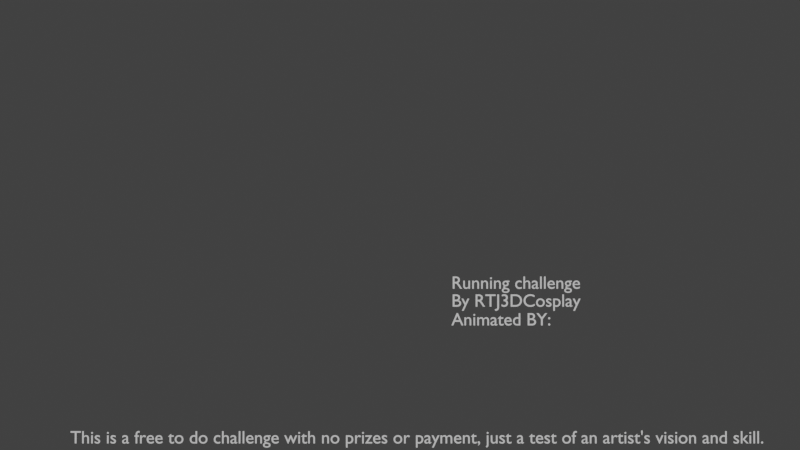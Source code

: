 # Source: running_challenge_by_RTJ3DCosplay.blend  (saved by Blender 2.91.10; exported with 4.5.12 LTS)
import bpy
from mathutils import Matrix  # noqa: F401  (used for matrix-valued properties, if any)

bpy.ops.wm.read_factory_settings(use_empty=True)
scene = bpy.context.scene
scene.name = 'Scene'

# ---- collections
col_base_bones = bpy.data.collections.new('base bones'); scene.collection.children.link(col_base_bones)

# ---- images (referenced by path relative to the original .blend; pixels are not part of the script)
import os
ASSET_DIR = os.environ.get("B2B_ASSET_DIR", "")  # directory of the original .blend (textures are referenced by path, not embedded)
HERE = os.path.dirname(os.path.abspath(__file__))  # packed textures are extracted next to this script under _unpacked/

def load_image(name, relpath, width, height, colorspace="sRGB"):
    """Load a texture the original file referenced (path relative to the .blend, or extracted next to this script)."""
    p = next((c for c in (os.path.join(HERE, relpath), os.path.join(ASSET_DIR, relpath)) if relpath and os.path.exists(c)), "")
    if p:
        img = bpy.data.images.load(p, check_existing=True)
        img.name = name
    else:  # same state as the original file: an image datablock whose file is absent (Cycles renders it pink)
        img = bpy.data.images.new(name, width, height)
        img.source = "FILE"
        img.filepath = "//" + (relpath or name)
    img.colorspace_settings.name = colorspace
    return img
img_forest_exr = load_image('forest.exr', 'forest.exr', 1024, 1024, 'Linear Rec.709')

# ---- world
world_world = bpy.data.worlds.new('World'); scene.world = world_world
world_world.use_nodes = True; world_world.node_tree.nodes.clear()
_N = world_world.node_tree.nodes; _L = world_world.node_tree.links
n0 = _N.new('ShaderNodeOutputWorld'); n0.name = 'World Output'; n0.location = (450, 300)
n1 = _N.new('ShaderNodeMapping'); n1.name = 'Mapping'; n1.location = (-603, 374)
n1.width = 240
n2 = _N.new('ShaderNodeTexCoord'); n2.name = 'Texture Coordinate'; n2.location = (-803, 357)
n3 = _N.new('ShaderNodeTexEnvironment'); n3.name = 'Environment Texture'; n3.location = (-303, 345)
n3.image = img_forest_exr
n4 = _N.new('ShaderNodeMixShader'); n4.name = 'Mix Shader'; n4.location = (230, 350)
n5 = _N.new('ShaderNodeLightPath'); n5.name = 'Light Path'; n5.location = (-75, 668)
n6 = _N.new('ShaderNodeBackground'); n6.name = 'Background.001'; n6.location = (-10, 146)
n6.inputs[0].default_value = (0.04446, 0.04446, 0.04446, 1.0)
n7 = _N.new('ShaderNodeBackground'); n7.name = 'Background'; n7.location = (10, 300)
_L.new(n7.outputs[0], n4.inputs[1])
_L.new(n3.outputs[0], n7.inputs[0])
_L.new(n1.outputs[0], n3.inputs[0])
_L.new(n2.outputs[0], n1.inputs[0])
_L.new(n5.outputs[0], n4.inputs[0])
_L.new(n6.outputs[0], n4.inputs[2])
_L.new(n6.outputs[0], n0.inputs[0])
n0.is_active_output = True
world_world.color = (0.05088, 0.05088, 0.05088)
world_world.use_sun_shadow = False
world_world.sun_shadow_jitter_overblur = 0.0

# ---- cameras
cam_camera = bpy.data.cameras.new('Camera')
cam_camera.clip_end = 100.0
cam_camera.ortho_scale = 7.314

# ---- meshes
me_cube_009 = bpy.data.meshes.new('Cube.009')
me_cube_009.from_pydata([(-0.03801, -0.03801, 0.1547), (-0.03801, -0.03801, 0.4021), (-0.03801, 0.03801, 0.1547), (-0.03801, 0.03801, 0.4021), (-0.9311, 0.03801, 0.07423), (-0.9311, 0.03801, 0.008908), (-0.746, -0.03801, 0.008908), (-0.746, 0.03801, 0.008908), (-0.03801, 0.03801, 0.08937), (-0.03801, -0.03801, 0.08937), (-0.746, -0.03801, 0.07423), (-0.746, 0.03801, 0.07423), (-0.03801, 0.03801, -0.02287), (-0.03801, -0.03801, -0.02287), (-0.4587, 0.03801, 0.07423), (-0.4587, 0.03801, 0.008908), (-0.03801, 0.03801, -0.1245), (-0.03801, -0.03801, -0.1245), (-0.4587, -0.03801, 0.07423), (-0.4587, -0.03801, 0.008908), (-0.03801, 0.03801, -0.2139), (-0.03801, -0.03801, -0.2139), (-0.2075, -0.03801, 0.008908), (-0.2075, 0.03801, 0.008908), (-0.03801, 0.03801, -0.2849), (-0.03801, -0.03801, -0.2849), (-0.2075, -0.03801, 0.07423), (-0.2075, 0.03801, 0.07423), (-0.1347, 0.0402, -0.3105), (-0.1347, -0.03583, -0.3105), (-0.05863, 0.0402, -0.3105), (-0.05863, -0.03583, -0.3105), (-0.1347, 0.0402, -0.8007), (-0.1347, -0.03583, -0.8007), (-0.05863, 0.0402, -0.8007), (-0.05863, -0.03583, -0.8007), (-0.1347, 0.0402, -1.359), (-0.1347, -0.03583, -1.359), (-0.05863, 0.0402, -1.359), (-0.05863, -0.03583, -1.359), (-0.1347, 0.0402, -1.462), (-0.1347, -0.03583, -1.462), (-0.05863, 0.0402, -1.462), (-0.05863, -0.03583, -1.462), (-0.1347, -0.1347, -1.397), (-0.05863, -0.1347, -1.397), (-0.1347, -0.1347, -1.5), (-0.05863, -0.1347, -1.5), (-0.1347, -0.2351, -1.397), (-0.05863, -0.2351, -1.397), (-0.1347, -0.2351, -1.5), (-0.05863, -0.2351, -1.5), (-0.06021, -0.03801, 0.1073), (-0.06021, 0.03801, 0.1073), (-0.06021, 0.03801, 0.04201), (-0.06021, -0.03801, 0.04201), (-0.9311, -0.03801, 0.008908), (-0.9311, -0.03801, 0.07423), (0.03801, -0.03801, 0.1547), (0.03801, -0.03801, 0.4021), (0.03801, 0.03801, 0.1547), (0.03801, 0.03801, 0.4021), (0.9311, 0.03801, 0.07423), (0.9311, 0.03801, 0.008908), (0.746, -0.03801, 0.008908), (0.746, 0.03801, 0.008908), (0.03801, 0.03801, 0.08937), (0.03801, -0.03801, 0.08937), (0.746, -0.03801, 0.07423), (0.746, 0.03801, 0.07423), (0.03801, 0.03801, -0.02287), (0.03801, -0.03801, -0.02287), (0.4587, 0.03801, 0.07423), (0.4587, 0.03801, 0.008908), (0.03801, 0.03801, -0.1245), (0.03801, -0.03801, -0.1245), (0.4587, -0.03801, 0.07423), (0.4587, -0.03801, 0.008908), (0.03801, 0.03801, -0.2139), (0.03801, -0.03801, -0.2139), (0.2075, -0.03801, 0.008908), (0.2075, 0.03801, 0.008908), (0.03801, 0.03801, -0.2849), (0.03801, -0.03801, -0.2849), (0.2075, -0.03801, 0.07423), (0.2075, 0.03801, 0.07423), (0.1347, 0.0402, -0.3105), (0.1347, -0.03583, -0.3105), (0.05863, 0.0402, -0.3105), (0.05863, -0.03583, -0.3105), (0.1347, 0.0402, -0.8007), (0.1347, -0.03583, -0.8007), (0.05863, 0.0402, -0.8007), (0.05863, -0.03583, -0.8007), (0.1347, 0.0402, -1.359), (0.1347, -0.03583, -1.359), (0.05863, 0.0402, -1.359), (0.05863, -0.03583, -1.359), (0.1347, 0.0402, -1.462), (0.1347, -0.03583, -1.462), (0.05863, 0.0402, -1.462), (0.05863, -0.03583, -1.462), (0.1347, -0.1347, -1.397), (0.05863, -0.1347, -1.397), (0.1347, -0.1347, -1.5), (0.05863, -0.1347, -1.5), (0.1347, -0.2351, -1.397), (0.05863, -0.2351, -1.397), (0.1347, -0.2351, -1.5), (0.05863, -0.2351, -1.5), (0.06021, -0.03801, 0.1073), (0.06021, 0.03801, 0.1073), (0.06021, 0.03801, 0.04201), (0.06021, -0.03801, 0.04201), (0.0, 0.03801, 0.1547), (0.0, 0.03801, 0.4021), (0.0, -0.03801, 0.1547), (0.0, -0.03801, 0.4021), (0.0, 0.03801, 0.08937), (0.0, -0.03801, 0.08937), (0.0, 0.03801, -0.02287), (0.0, -0.03801, -0.02287), (0.0, 0.03801, -0.1245), (0.0, -0.03801, -0.1245), (0.0, 0.03801, -0.2139), (0.0, -0.03801, -0.2139), (0.0, 0.03801, -0.2849), (0.0, -0.03801, -0.2849), (0.9311, -0.03801, 0.008908), (0.9311, -0.03801, 0.07423)], [], [(0, 1, 3, 2), (18, 14, 11, 10), (116, 117, 1, 0), (115, 3, 1, 117), (119, 9, 13, 121), (0, 2, 8, 9), (52, 53, 27, 26), (116, 0, 9, 119), (53, 54, 23, 27), (54, 55, 22, 23), (9, 8, 12, 13), (123, 17, 21, 125), (13, 12, 16, 17), (121, 13, 17, 123), (6, 10, 57, 56), (11, 7, 5, 4), (10, 11, 4, 57), (55, 52, 26, 22), (17, 16, 20, 21), (57, 4, 5, 56), (22, 26, 18, 19), (21, 20, 24, 25), (125, 21, 25, 127), (28, 29, 31, 30), (34, 35, 39, 38), (31, 29, 33, 35), (28, 30, 34, 32), (30, 31, 35, 34), (29, 28, 32, 33), (38, 39, 43, 42), (33, 32, 36, 37), (35, 33, 37, 39), (32, 34, 38, 36), (40, 42, 43, 41), (37, 36, 40, 41), (41, 43, 47, 46), (36, 38, 42, 40), (47, 45, 49, 51), (39, 37, 44, 45), (43, 39, 45, 47), (37, 41, 46, 44), (49, 48, 50, 51), (45, 44, 48, 49), (44, 46, 50, 48), (46, 47, 51, 50), (52, 55, 54, 53), (14, 15, 7, 11), (24, 126, 127, 25), (16, 122, 124, 20), (20, 124, 126, 24), (12, 120, 122, 16), (19, 18, 10, 6), (15, 19, 6, 7), (8, 118, 120, 12), (7, 6, 56, 5), (27, 23, 15, 14), (23, 22, 19, 15), (2, 114, 118, 8), (26, 27, 14, 18), (2, 3, 115, 114), (58, 60, 61, 59), (76, 68, 69, 72), (116, 58, 59, 117), (115, 117, 59, 61), (119, 121, 71, 67), (58, 67, 66, 60), (110, 84, 85, 111), (116, 119, 67, 58), (111, 85, 81, 112), (112, 81, 80, 113), (67, 71, 70, 66), (123, 125, 79, 75), (71, 75, 74, 70), (121, 123, 75, 71), (64, 128, 129, 68), (69, 62, 63, 65), (68, 129, 62, 69), (113, 80, 84, 110), (75, 79, 78, 74), (129, 128, 63, 62), (80, 77, 76, 84), (79, 83, 82, 78), (125, 127, 83, 79), (86, 88, 89, 87), (92, 96, 97, 93), (89, 93, 91, 87), (86, 90, 92, 88), (88, 92, 93, 89), (87, 91, 90, 86), (96, 100, 101, 97), (91, 95, 94, 90), (93, 97, 95, 91), (90, 94, 96, 92), (98, 99, 101, 100), (95, 99, 98, 94), (99, 104, 105, 101), (94, 98, 100, 96), (105, 109, 107, 103), (97, 103, 102, 95), (101, 105, 103, 97), (95, 102, 104, 99), (107, 109, 108, 106), (103, 107, 106, 102), (102, 106, 108, 104), (104, 108, 109, 105), (110, 111, 112, 113), (72, 69, 65, 73), (82, 83, 127, 126), (74, 78, 124, 122), (78, 82, 126, 124), (70, 74, 122, 120), (77, 64, 68, 76), (73, 65, 64, 77), (66, 70, 120, 118), (65, 63, 128, 64), (85, 72, 73, 81), (81, 73, 77, 80), (60, 66, 118, 114), (84, 76, 72, 85), (60, 114, 115, 61)])
_uv = me_cube_009.uv_layers.new(name='UVMap')
_uv.uv.foreach_set('vector', [0.375, 0.0, 0.625, 0.0, 0.625, 0.25, 0.375, 0.25, 0.375, 0.0, 0.375, 0.25, 0.375, 0.25, 0.375, 0.0, 0.375, 0.875, 0.625, 0.875, 0.625, 1.0, 0.375, 1.0, 0.75, 0.5, 0.875, 0.5, 0.875, 0.75, 0.75, 0.75, 0.375, 0.875, 0.375, 1.0, 0.375, 1.0, 0.375, 0.875, 0.375, 0.0, 0.375, 0.25, 0.375, 0.25, 0.375, 0.0, 0.375, 0.0, 0.375, 0.25, 0.375, 0.25, 0.375, 0.0, 0.375, 0.875, 0.375, 1.0, 0.375, 1.0, 0.375, 0.875, 0.375, 0.25, 0.375, 0.25, 0.375, 0.25, 0.375, 0.25, 0.375, 0.25, 0.375, 0.0, 0.375, 0.0, 0.375, 0.25, 0.375, 0.0, 0.375, 0.25, 0.375, 0.25, 0.375, 0.0, 0.375, 0.875, 0.375, 1.0, 0.375, 1.0, 0.375, 0.875, 0.375, 0.0, 0.375, 0.25, 0.375, 0.25, 0.375, 0.0, 0.375, 0.875, 0.375, 1.0, 0.375, 1.0, 0.375, 0.875, 0.375, 0.0, 0.375, 0.0, 0.375, 0.0, 0.375, 0.0, 0.375, 0.25, 0.375, 0.25, 0.375, 0.25, 0.375, 0.25, 0.375, 0.0, 0.375, 0.25, 0.375, 0.25, 0.375, 0.0, 0.375, 0.0, 0.375, 0.0, 0.375, 0.0, 0.375, 0.0, 0.375, 0.0, 0.375, 0.25, 0.375, 0.25, 0.375, 0.0, 0.375, 0.0, 0.375, 0.25, 0.375, 0.25, 0.375, 0.0, 0.375, 0.0, 0.375, 0.0, 0.375, 0.0, 0.375, 0.0, 0.375, 0.0, 0.375, 0.25, 0.375, 0.25, 0.375, 0.0, 0.375, 0.875, 0.375, 1.0, 0.375, 1.0, 0.375, 0.875, 0.125, 0.5, 0.125, 0.75, 0.375, 0.75, 0.375, 0.5, 0.375, 0.5, 0.375, 0.75, 0.375, 0.75, 0.375, 0.5, 0.375, 0.75, 0.125, 0.75, 0.125, 0.75, 0.375, 0.75, 0.125, 0.5, 0.375, 0.5, 0.375, 0.5, 0.125, 0.5, 0.375, 0.5, 0.375, 0.75, 0.375, 0.75, 0.375, 0.5, 0.125, 0.75, 0.125, 0.5, 0.125, 0.5, 0.125, 0.75, 0.375, 0.5, 0.375, 0.75, 0.375, 0.75, 0.375, 0.5, 0.125, 0.75, 0.125, 0.5, 0.125, 0.5, 0.125, 0.75, 0.375, 0.75, 0.125, 0.75, 0.125, 0.75, 0.375, 0.75, 0.125, 0.5, 0.375, 0.5, 0.375, 0.5, 0.125, 0.5, 0.125, 0.5, 0.375, 0.5, 0.375, 0.75, 0.125, 0.75, 0.125, 0.75, 0.125, 0.5, 0.125, 0.5, 0.125, 0.75, 0.125, 0.75, 0.375, 0.75, 0.375, 0.75, 0.125, 0.75, 0.125, 0.5, 0.375, 0.5, 0.375, 0.5, 0.125, 0.5, 0.375, 0.75, 0.375, 0.75, 0.375, 0.75, 0.375, 0.75, 0.375, 0.75, 0.125, 0.75, 0.125, 0.75, 0.375, 0.75, 0.375, 0.75, 0.375, 0.75, 0.375, 0.75, 0.375, 0.75, 0.125, 0.75, 0.125, 0.75, 0.125, 0.75, 0.125, 0.75, 0.375, 0.75, 0.125, 0.75, 0.125, 0.75, 0.375, 0.75, 0.375, 0.75, 0.125, 0.75, 0.125, 0.75, 0.375, 0.75, 0.125, 0.75, 0.125, 0.75, 0.125, 0.75, 0.125, 0.75, 0.125, 0.75, 0.375, 0.75, 0.375, 0.75, 0.125, 0.75, 0.375, 0.0, 0.375, 0.0, 0.375, 0.25, 0.375, 0.25, 0.375, 0.25, 0.375, 0.25, 0.375, 0.25, 0.375, 0.25, 0.125, 0.5, 0.25, 0.5, 0.25, 0.75, 0.125, 0.75, 0.375, 0.25, 0.375, 0.375, 0.375, 0.375, 0.375, 0.25, 0.375, 0.25, 0.375, 0.375, 0.375, 0.375, 0.375, 0.25, 0.375, 0.25, 0.375, 0.375, 0.375, 0.375, 0.375, 0.25, 0.375, 0.0, 0.375, 0.0, 0.375, 0.0, 0.375, 0.0, 0.375, 0.25, 0.375, 0.0, 0.375, 0.0, 0.375, 0.25, 0.375, 0.25, 0.375, 0.375, 0.375, 0.375, 0.375, 0.25, 0.375, 0.25, 0.375, 0.0, 0.375, 0.0, 0.375, 0.25, 0.375, 0.25, 0.375, 0.25, 0.375, 0.25, 0.375, 0.25, 0.375, 0.25, 0.375, 0.0, 0.375, 0.0, 0.375, 0.25, 0.375, 0.25, 0.375, 0.375, 0.375, 0.375, 0.375, 0.25, 0.375, 0.0, 0.375, 0.25, 0.375, 0.25, 0.375, 0.0, 0.375, 0.25, 0.625, 0.25, 0.625, 0.375, 0.375, 0.375, 0.375, 0.0, 0.375, 0.25, 0.625, 0.25, 0.625, 0.0, 0.375, 0.0, 0.375, 0.0, 0.375, 0.25, 0.375, 0.25, 0.375, 0.875, 0.375, 1.0, 0.625, 1.0, 0.625, 0.875, 0.75, 0.5, 0.75, 0.75, 0.875, 0.75, 0.875, 0.5, 0.375, 0.875, 0.375, 0.875, 0.375, 1.0, 0.375, 1.0, 0.375, 0.0, 0.375, 0.0, 0.375, 0.25, 0.375, 0.25, 0.375, 0.0, 0.375, 0.0, 0.375, 0.25, 0.375, 0.25, 0.375, 0.875, 0.375, 0.875, 0.375, 1.0, 0.375, 1.0, 0.375, 0.25, 0.375, 0.25, 0.375, 0.25, 0.375, 0.25, 0.375, 0.25, 0.375, 0.25, 0.375, 0.0, 0.375, 0.0, 0.375, 0.0, 0.375, 0.0, 0.375, 0.25, 0.375, 0.25, 0.375, 0.875, 0.375, 0.875, 0.375, 1.0, 0.375, 1.0, 0.375, 0.0, 0.375, 0.0, 0.375, 0.25, 0.375, 0.25, 0.375, 0.875, 0.375, 0.875, 0.375, 1.0, 0.375, 1.0, 0.375, 0.0, 0.375, 0.0, 0.375, 0.0, 0.375, 0.0, 0.375, 0.25, 0.375, 0.25, 0.375, 0.25, 0.375, 0.25, 0.375, 0.0, 0.375, 0.0, 0.375, 0.25, 0.375, 0.25, 0.375, 0.0, 0.375, 0.0, 0.375, 0.0, 0.375, 0.0, 0.375, 0.0, 0.375, 0.0, 0.375, 0.25, 0.375, 0.25, 0.375, 0.0, 0.375, 0.0, 0.375, 0.25, 0.375, 0.25, 0.375, 0.0, 0.375, 0.0, 0.375, 0.0, 0.375, 0.0, 0.375, 0.0, 0.375, 0.0, 0.375, 0.25, 0.375, 0.25, 0.375, 0.875, 0.375, 0.875, 0.375, 1.0, 0.375, 1.0, 0.125, 0.5, 0.375, 0.5, 0.375, 0.75, 0.125, 0.75, 0.375, 0.5, 0.375, 0.5, 0.375, 0.75, 0.375, 0.75, 0.375, 0.75, 0.375, 0.75, 0.125, 0.75, 0.125, 0.75, 0.125, 0.5, 0.125, 0.5, 0.375, 0.5, 0.375, 0.5, 0.375, 0.5, 0.375, 0.5, 0.375, 0.75, 0.375, 0.75, 0.125, 0.75, 0.125, 0.75, 0.125, 0.5, 0.125, 0.5, 0.375, 0.5, 0.375, 0.5, 0.375, 0.75, 0.375, 0.75, 0.125, 0.75, 0.125, 0.75, 0.125, 0.5, 0.125, 0.5, 0.375, 0.75, 0.375, 0.75, 0.125, 0.75, 0.125, 0.75, 0.125, 0.5, 0.125, 0.5, 0.375, 0.5, 0.375, 0.5, 0.125, 0.5, 0.125, 0.75, 0.375, 0.75, 0.375, 0.5, 0.125, 0.75, 0.125, 0.75, 0.125, 0.5, 0.125, 0.5, 0.125, 0.75, 0.125, 0.75, 0.375, 0.75, 0.375, 0.75, 0.125, 0.5, 0.125, 0.5, 0.375, 0.5, 0.375, 0.5, 0.375, 0.75, 0.375, 0.75, 0.375, 0.75, 0.375, 0.75, 0.375, 0.75, 0.375, 0.75, 0.125, 0.75, 0.125, 0.75, 0.375, 0.75, 0.375, 0.75, 0.375, 0.75, 0.375, 0.75, 0.125, 0.75, 0.125, 0.75, 0.125, 0.75, 0.125, 0.75, 0.375, 0.75, 0.375, 0.75, 0.125, 0.75, 0.125, 0.75, 0.375, 0.75, 0.375, 0.75, 0.125, 0.75, 0.125, 0.75, 0.125, 0.75, 0.125, 0.75, 0.125, 0.75, 0.125, 0.75, 0.125, 0.75, 0.125, 0.75, 0.375, 0.75, 0.375, 0.75, 0.375, 0.0, 0.375, 0.25, 0.375, 0.25, 0.375, 0.0, 0.375, 0.25, 0.375, 0.25, 0.375, 0.25, 0.375, 0.25, 0.125, 0.5, 0.125, 0.75, 0.25, 0.75, 0.25, 0.5, 0.375, 0.25, 0.375, 0.25, 0.375, 0.375, 0.375, 0.375, 0.375, 0.25, 0.375, 0.25, 0.375, 0.375, 0.375, 0.375, 0.375, 0.25, 0.375, 0.25, 0.375, 0.375, 0.375, 0.375, 0.375, 0.0, 0.375, 0.0, 0.375, 0.0, 0.375, 0.0, 0.375, 0.25, 0.375, 0.25, 0.375, 0.0, 0.375, 0.0, 0.375, 0.25, 0.375, 0.25, 0.375, 0.375, 0.375, 0.375, 0.375, 0.25, 0.375, 0.25, 0.375, 0.0, 0.375, 0.0, 0.375, 0.25, 0.375, 0.25, 0.375, 0.25, 0.375, 0.25, 0.375, 0.25, 0.375, 0.25, 0.375, 0.0, 0.375, 0.0, 0.375, 0.25, 0.375, 0.25, 0.375, 0.375, 0.375, 0.375, 0.375, 0.0, 0.375, 0.0, 0.375, 0.25, 0.375, 0.25, 0.375, 0.25, 0.375, 0.375, 0.625, 0.375, 0.625, 0.25])
me_cube_009.use_remesh_fix_poles = True
me_cube_009.use_remesh_preserve_attributes = False
me_cube_009.use_mirror_vertex_groups = False
me_cube_009.update()

# ---- curves / text
txt_text_001 = bpy.data.curves.new('Text.001', 'FONT')
txt_text_001.dimensions = '2D'
txt_text_001.body = 'Animated BY:'
txt_text_001.use_path_clamp = True
txt_text = bpy.data.curves.new('Text', 'FONT')
txt_text.dimensions = '2D'
txt_text.body = 'Running challenge\nBy RTJ3DCosplay'
txt_text.use_path_clamp = True
txt_text_002 = bpy.data.curves.new('Text.002', 'FONT')
txt_text_002.dimensions = '2D'
txt_text_002.body = "This is a free to do challenge with no prizes or payment, just a test of an artist's vision and skill."
txt_text_002.use_path_clamp = True
arm_armature = bpy.data.armatures.new('Armature')  # bones are not reproduced

# ---- objects
ob_example_pose_u_can_delete_this = bpy.data.objects.new('example pose u can delete this ', me_cube_009)
ob_animated_by = bpy.data.objects.new('Animated by:', txt_text_001)
ob_armature = bpy.data.objects.new('Armature', arm_armature)
ob_bone_size = bpy.data.objects.new('bone size', None)
ob_camera_tracker = bpy.data.objects.new('camera tracker', None)
ob_camera = bpy.data.objects.new('Camera', cam_camera)
ob_text = bpy.data.objects.new('Text', txt_text)
ob_disclaimer = bpy.data.objects.new('disclaimer', txt_text_002)

# ---- transforms, parenting, visibility, modifiers, constraints
ob_example_pose_u_can_delete_this.parent = ob_armature
ob_example_pose_u_can_delete_this.matrix_parent_inverse = Matrix(((100.0, 0.0, 0.0, -0.0), (0.0, -1.629e-05, 100.0, 0.0), (0.0, -100.0, -1.629e-05, 0.0), (-0.0, 0.0, -0.0, 1.0)))
ob_example_pose_u_can_delete_this.location = (-0.0005568, 0.00542, 1.473)
ob_example_pose_u_can_delete_this.hide_render = True
ob_example_pose_u_can_delete_this.lineart.crease_threshold = 0.0
_vg = ob_example_pose_u_can_delete_this.vertex_groups.new(name='mixamorig:Hips')
for _i, _w in zip([17, 20, 21, 24, 25, 75, 78, 79, 82, 83, 123, 124, 125, 126, 127], [0.05932, 0.167, 0.8609, 0.8438, 0.9625, 0.05853, 0.1646, 0.8637, 0.8449, 0.9637, 0.0486, 0.08951, 0.9402, 0.8924, 0.9781]): _vg.add([_i], _w, 'REPLACE')
_vg = ob_example_pose_u_can_delete_this.vertex_groups.new(name='mixamorig:Spine')
for _i, _w in zip([16, 20, 21, 24, 25, 74, 78, 79, 82, 83, 122, 124, 126], [0.03771, 0.7583, 0.0738, 0.1416, 0.003779, 0.03619, 0.762, 0.0725, 0.1409, 0.002253, 0.0138, 0.8554, 0.09899]): _vg.add([_i], _w, 'REPLACE')
_vg = ob_example_pose_u_can_delete_this.vertex_groups.new(name='mixamorig:Spine1')
for _i, _w in zip([12, 13, 16, 17, 20, 21, 70, 71, 74, 75, 78, 79, 121, 122, 123, 124, 125], [0.03149, 0.05799, 0.8878, 0.8702, 0.07052, 0.06115, 0.0294, 0.05727, 0.8902, 0.8722, 0.06938, 0.05984, 0.04736, 0.9274, 0.9002, 0.05266, 0.02699]): _vg.add([_i], _w, 'REPLACE')
_vg = ob_example_pose_u_can_delete_this.vertex_groups.new(name='mixamorig:Spine2')
for _i, _w in zip([0, 8, 9, 12, 13, 16, 17, 58, 66, 67, 70, 71, 74, 75, 119, 120, 121, 122, 123], [0.02233, 0.09596, 0.7545, 0.9223, 0.9205, 0.05163, 0.05973, 0.0209, 0.09317, 0.7562, 0.9243, 0.9217, 0.05055, 0.05878, 0.8321, 0.9571, 0.9369, 0.0174, 0.04178]): _vg.add([_i], _w, 'REPLACE')
_vg = ob_example_pose_u_can_delete_this.vertex_groups.new(name='mixamorig:Neck')
for _i, _w in zip([0, 2, 8, 9, 12, 58, 60, 66, 67, 70, 114, 116, 118, 119], [0.09712, 0.8993, 0.8877, 0.1341, 0.01637, 0.0954, 0.9027, 0.8912, 0.1332, 0.01482, 0.9824, 0.0004546, 0.9733, 0.06213]): _vg.add([_i], _w, 'REPLACE')
_vg = ob_example_pose_u_can_delete_this.vertex_groups.new(name='mixamorig:Head')
for _i, _w in zip([0, 1, 2, 3, 9, 58, 59, 60, 61, 67, 115, 116, 117, 119], [0.8665, 0.9951, 0.09329, 0.9788, 0.1069, 0.8689, 0.9953, 0.09031, 0.979, 0.1062, 0.9823, 0.9509, 0.9979, 0.102]): _vg.add([_i], _w, 'REPLACE')
_vg = ob_example_pose_u_can_delete_this.vertex_groups.new(name='mixamorig:LeftShoulder')
for _i, _w in zip([80, 81, 84, 85, 110, 111, 112, 113], [0.04631, 0.05947, 0.1508, 0.8462, 0.9456, 0.9992, 0.971, 0.9397]): _vg.add([_i], _w, 'REPLACE')
_vg = ob_example_pose_u_can_delete_this.vertex_groups.new(name='mixamorig:LeftArm')
for _i, _w in zip([80, 81, 84, 85, 110, 112, 113], [0.934, 0.9339, 0.8308, 0.1442, 0.05317, 0.007465, 0.05908]): _vg.add([_i], _w, 'REPLACE')
_vg = ob_example_pose_u_can_delete_this.vertex_groups.new(name='mixamorig:LeftForeArm')
for _i, _w in zip([72, 73, 76, 77], [0.9862, 0.9907, 0.9731, 0.9755]): _vg.add([_i], _w, 'REPLACE')
_vg = ob_example_pose_u_can_delete_this.vertex_groups.new(name='mixamorig:LeftHand')
for _i, _w in zip([64, 65, 68, 69], [0.08504, 0.9402, 0.1271, 0.9155]): _vg.add([_i], _w, 'REPLACE')
_vg = ob_example_pose_u_can_delete_this.vertex_groups.new(name='mixamorig:LeftHandThumb1')
for _i, _w in zip([64, 65, 68, 69, 128, 129], [0.8961, 0.04613, 0.8436, 0.06666, 0.03276, 0.03629]): _vg.add([_i], _w, 'REPLACE')
_vg = ob_example_pose_u_can_delete_this.vertex_groups.new(name='mixamorig:LeftHandThumb2')
_vg = ob_example_pose_u_can_delete_this.vertex_groups.new(name='mixamorig:LeftHandThumb3')
_vg = ob_example_pose_u_can_delete_this.vertex_groups.new(name='mixamorig:LeftHandIndex1')
_vg = ob_example_pose_u_can_delete_this.vertex_groups.new(name='mixamorig:LeftHandIndex2')
_vg = ob_example_pose_u_can_delete_this.vertex_groups.new(name='mixamorig:LeftHandIndex3')
for _i, _w in zip([62, 63, 128, 129], [0.9734, 0.9781, 0.9504, 0.946]): _vg.add([_i], _w, 'REPLACE')
_vg = ob_example_pose_u_can_delete_this.vertex_groups.new(name='mixamorig:RightShoulder')
for _i, _w in zip([22, 23, 26, 27, 52, 53, 54, 55], [0.03712, 0.06516, 0.1394, 0.8361, 0.9459, 0.9985, 0.9696, 0.9408]): _vg.add([_i], _w, 'REPLACE')
_vg = ob_example_pose_u_can_delete_this.vertex_groups.new(name='mixamorig:RightArm')
for _i, _w in zip([22, 23, 26, 27, 52, 54, 55], [0.9401, 0.9275, 0.8435, 0.1536, 0.05292, 0.01022, 0.05812]): _vg.add([_i], _w, 'REPLACE')
_vg = ob_example_pose_u_can_delete_this.vertex_groups.new(name='mixamorig:RightForeArm')
for _i, _w in zip([14, 15, 18, 19], [0.9855, 0.9897, 0.975, 0.9776]): _vg.add([_i], _w, 'REPLACE')
_vg = ob_example_pose_u_can_delete_this.vertex_groups.new(name='mixamorig:RightHand')
for _i, _w in zip([6, 7, 10, 11], [0.08417, 0.9331, 0.1253, 0.9098]): _vg.add([_i], _w, 'REPLACE')
_vg = ob_example_pose_u_can_delete_this.vertex_groups.new(name='mixamorig:RightHandThumb1')
for _i, _w in zip([6, 7, 10, 11, 56, 57], [0.8969, 0.05372, 0.8453, 0.07115, 0.02739, 0.03109]): _vg.add([_i], _w, 'REPLACE')
_vg = ob_example_pose_u_can_delete_this.vertex_groups.new(name='mixamorig:RightHandThumb2')
_vg = ob_example_pose_u_can_delete_this.vertex_groups.new(name='mixamorig:RightHandThumb3')
_vg = ob_example_pose_u_can_delete_this.vertex_groups.new(name='mixamorig:RightHandIndex1')
_vg = ob_example_pose_u_can_delete_this.vertex_groups.new(name='mixamorig:RightHandIndex2')
_vg = ob_example_pose_u_can_delete_this.vertex_groups.new(name='mixamorig:RightHandIndex3')
for _i, _w in zip([4, 5, 56, 57], [0.9727, 0.977, 0.9535, 0.9492]): _vg.add([_i], _w, 'REPLACE')
_vg = ob_example_pose_u_can_delete_this.vertex_groups.new(name='mixamorig:LeftUpLeg')
for _i, _w in zip([86, 87, 88, 89, 90, 91, 92, 93], [1.0, 1.0, 1.0, 1.0, 0.9968, 0.9978, 0.9971, 0.9982]): _vg.add([_i], _w, 'REPLACE')
_vg = ob_example_pose_u_can_delete_this.vertex_groups.new(name='mixamorig:LeftLeg')
for _i, _w in zip([94, 95, 96, 97, 98, 99, 100], [0.9196, 0.1123, 0.9198, 0.1041, 0.1688, 0.005557, 0.1716]): _vg.add([_i], _w, 'REPLACE')
_vg = ob_example_pose_u_can_delete_this.vertex_groups.new(name='mixamorig:LeftFoot')
for _i, _w in zip([94, 95, 96, 97, 98, 99, 100, 101, 102, 103, 104, 105, 106, 107, 108, 109], [0.07747, 0.8829, 0.07726, 0.8896, 0.8186, 0.9262, 0.8177, 0.9438, 0.8473, 0.8735, 0.5127, 0.5064, 0.1559, 0.1647, 0.0689, 0.05519]): _vg.add([_i], _w, 'REPLACE')
_vg = ob_example_pose_u_can_delete_this.vertex_groups.new(name='mixamorig:LeftToeBase')
for _i, _w in zip([99, 101, 102, 103, 104, 105, 106, 107, 108, 109], [0.04107, 0.01592, 0.1399, 0.1176, 0.4872, 0.493, 0.842, 0.8336, 0.9309, 0.9446]): _vg.add([_i], _w, 'REPLACE')
_vg = ob_example_pose_u_can_delete_this.vertex_groups.new(name='mixamorig:RightUpLeg')
for _i, _w in zip([28, 29, 30, 31, 32, 33, 34, 35], [1.0, 1.0, 1.0, 1.0, 0.9967, 0.9978, 0.9971, 0.9983]): _vg.add([_i], _w, 'REPLACE')
_vg = ob_example_pose_u_can_delete_this.vertex_groups.new(name='mixamorig:RightLeg')
for _i, _w in zip([36, 37, 38, 39, 40, 41, 42], [0.9152, 0.112, 0.9215, 0.1014, 0.1696, 0.006815, 0.1721]): _vg.add([_i], _w, 'REPLACE')
_vg = ob_example_pose_u_can_delete_this.vertex_groups.new(name='mixamorig:RightFoot')
for _i, _w in zip([36, 37, 38, 39, 40, 41, 42, 43, 44, 45, 46, 47, 48, 49, 50, 51], [0.08172, 0.8832, 0.07566, 0.8924, 0.8174, 0.9246, 0.8173, 0.944, 0.8466, 0.8748, 0.513, 0.5061, 0.1567, 0.1643, 0.06961, 0.05305]): _vg.add([_i], _w, 'REPLACE')
_vg = ob_example_pose_u_can_delete_this.vertex_groups.new(name='mixamorig:RightToeBase')
for _i, _w in zip([41, 43, 44, 45, 46, 47, 48, 49, 50, 51], [0.04299, 0.01574, 0.1406, 0.1166, 0.4869, 0.4933, 0.8412, 0.8341, 0.9302, 0.9468]): _vg.add([_i], _w, 'REPLACE')
_m = ob_example_pose_u_can_delete_this.modifiers.new('Armature', 'ARMATURE')
_m.object = ob_armature
ob_animated_by.location = (0.3313, 0.00542, 0.4511)
ob_animated_by.rotation_euler = (1.571, -0.0, 0.0)
ob_animated_by.scale = (0.1154, 0.1154, 0.1154)
ob_animated_by.lineart.crease_threshold = 0.0
ob_armature.parent = ob_bone_size
ob_armature.location = (0.0, 0.0, 0.0)
ob_armature.rotation_euler = (1.571, -0.0, 0.0)
ob_armature.scale = (0.01, 0.01, 0.01)
ob_armature.lineart.crease_threshold = 0.0
ob_bone_size.location = (0.0, 0.0, 0.0)
ob_bone_size.hide_render = True
ob_bone_size.lineart.crease_threshold = 0.0
ob_camera_tracker.location = (0.0, 0.0, 1.098)
ob_camera_tracker.lineart.crease_threshold = 0.0
ob_camera.location = (0.0, -7.166, 0.9382)
ob_camera.rotation_euler = (1.144, 6.103e-08, -0.07697)
ob_camera.scale = (5.215, 5.215, 5.215)
ob_camera.lock_rotations_4d = False
ob_camera.lock_scale = (True, True, True)
ob_camera.empty_display_type = 'ARROWS'
ob_camera.color = (0.0, 0.0, 0.0, 0.0)
ob_camera.display_type = 'WIRE'
ob_camera.lineart.crease_threshold = 0.0
_c = ob_camera.constraints.new('TRACK_TO'); _c.name = 'Track To'
_c.target = ob_camera_tracker
ob_text.location = (0.3313, 0.00542, 0.6871)
ob_text.rotation_euler = (1.571, -0.0, 0.0)
ob_text.scale = (0.1154, 0.1154, 0.1154)
ob_text.lineart.crease_threshold = 0.0
ob_disclaimer.location = (-2.12, 0.00542, -0.3062)
ob_disclaimer.rotation_euler = (1.571, -0.0, 0.0)
ob_disclaimer.scale = (0.1154, 0.1154, 0.1154)
ob_disclaimer.lineart.crease_threshold = 0.0

# ---- collection membership
scene.collection.objects.link(ob_example_pose_u_can_delete_this)
scene.collection.objects.link(ob_animated_by)
col_base_bones.objects.link(ob_armature)
col_base_bones.objects.link(ob_bone_size)
col_base_bones.objects.link(ob_camera_tracker)
col_base_bones.objects.link(ob_camera)
col_base_bones.objects.link(ob_text)
col_base_bones.objects.link(ob_disclaimer)

# ---- scene / render settings (as saved in the file)
scene.camera = ob_camera
scene.frame_start = 1; scene.frame_end = 19; scene.frame_set(1)
scene.render.engine = 'BLENDER_EEVEE_NEXT'
scene.render.image_settings.file_format = 'FFMPEG'
scene.render.image_settings.color_mode = 'RGB'
scene.render.fps = 30
scene.render.film_transparent = True
scene.cycles.use_denoising = False
scene.cycles.samples = 128
scene.cycles.sampling_pattern = 'TABULATED_SOBOL'
scene.cycles.use_adaptive_sampling = False
scene.cycles.use_light_tree = False
scene.eevee.use_gtao = True
scene.view_settings.view_transform = 'Filmic'
bpy.context.view_layer.update()

# ---- added for rendering (the .blend has no usable light): sun
light_auto_sun = bpy.data.lights.new('AutoSun', 'SUN')
light_auto_sun.energy = 3.0
light_auto_sun.angle = 0.0523599
ob_auto_sun = bpy.data.objects.new('AutoSun', light_auto_sun)
scene.collection.objects.link(ob_auto_sun)
ob_auto_sun.rotation_euler = (0.872665, 0.174533, 0.523599)
bpy.context.view_layer.update()
